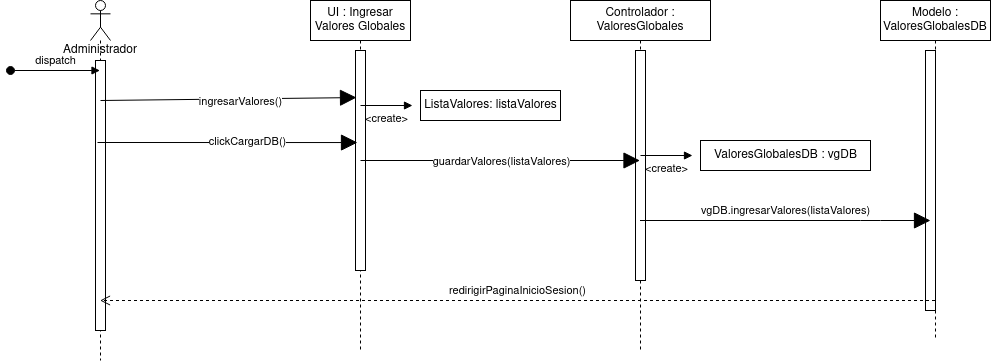

The diagram above was exported from draw.io. Its source (the exported page's mxGraphModel, read from the mxfile embedded in the PNG):
<mxGraphModel dx="1373" dy="792" grid="1" gridSize="10" guides="1" tooltips="1" connect="1" arrows="1" fold="1" page="1" pageScale="1" pageWidth="827" pageHeight="1169" math="0" shadow="0">
  <root>
    <mxCell id="0" />
    <mxCell id="1" parent="0" />
    <mxCell id="2gi--BcHHwa5ttO31N3g-1" value="Administrador" style="shape=umlLifeline;participant=umlActor;perimeter=lifelinePerimeter;whiteSpace=wrap;html=1;container=1;collapsible=0;recursiveResize=0;verticalAlign=top;spacingTop=36;outlineConnect=0;hachureGap=4;pointerEvents=0;" parent="1" vertex="1">
      <mxGeometry x="90" y="40" width="20" height="360" as="geometry" />
    </mxCell>
    <mxCell id="2gi--BcHHwa5ttO31N3g-21" value="" style="html=1;points=[];perimeter=orthogonalPerimeter;" parent="2gi--BcHHwa5ttO31N3g-1" vertex="1">
      <mxGeometry x="5" y="60" width="10" height="270" as="geometry" />
    </mxCell>
    <mxCell id="2gi--BcHHwa5ttO31N3g-4" value="dispatch" style="html=1;verticalAlign=bottom;startArrow=oval;endArrow=block;startSize=8;sourcePerimeterSpacing=8;targetPerimeterSpacing=8;" parent="1" target="2gi--BcHHwa5ttO31N3g-1" edge="1">
      <mxGeometry relative="1" as="geometry">
        <mxPoint x="10" y="110" as="sourcePoint" />
      </mxGeometry>
    </mxCell>
    <mxCell id="2gi--BcHHwa5ttO31N3g-12" value="UI : Ingresar Valores Globales" style="shape=umlLifeline;perimeter=lifelinePerimeter;whiteSpace=wrap;html=1;container=1;collapsible=0;recursiveResize=0;outlineConnect=0;hachureGap=4;pointerEvents=0;" parent="1" vertex="1">
      <mxGeometry x="310" y="40" width="100" height="350" as="geometry" />
    </mxCell>
    <mxCell id="2gi--BcHHwa5ttO31N3g-22" value="" style="html=1;points=[];perimeter=orthogonalPerimeter;" parent="2gi--BcHHwa5ttO31N3g-12" vertex="1">
      <mxGeometry x="45" y="50" width="10" height="220" as="geometry" />
    </mxCell>
    <mxCell id="2gi--BcHHwa5ttO31N3g-13" value="Controlador : ValoresGlobales" style="shape=umlLifeline;perimeter=lifelinePerimeter;whiteSpace=wrap;html=1;container=1;collapsible=0;recursiveResize=0;outlineConnect=0;hachureGap=4;pointerEvents=0;" parent="1" vertex="1">
      <mxGeometry x="570" y="40" width="140" height="350" as="geometry" />
    </mxCell>
    <mxCell id="2gi--BcHHwa5ttO31N3g-3" value="" style="html=1;points=[];perimeter=orthogonalPerimeter;hachureGap=4;pointerEvents=0;" parent="2gi--BcHHwa5ttO31N3g-13" vertex="1">
      <mxGeometry x="65" y="50" width="10" height="230" as="geometry" />
    </mxCell>
    <mxCell id="2gi--BcHHwa5ttO31N3g-14" value="Modelo : ValoresGlobalesDB" style="shape=umlLifeline;perimeter=lifelinePerimeter;whiteSpace=wrap;html=1;container=1;collapsible=0;recursiveResize=0;outlineConnect=0;hachureGap=4;pointerEvents=0;" parent="1" vertex="1">
      <mxGeometry x="880" y="40" width="110" height="340" as="geometry" />
    </mxCell>
    <mxCell id="2gi--BcHHwa5ttO31N3g-24" value="" style="html=1;points=[];perimeter=orthogonalPerimeter;hachureGap=4;pointerEvents=0;" parent="2gi--BcHHwa5ttO31N3g-14" vertex="1">
      <mxGeometry x="45" y="50" width="10" height="260" as="geometry" />
    </mxCell>
    <mxCell id="2gi--BcHHwa5ttO31N3g-30" value="vgDB.ingresarValores(listaValores)" style="html=1;verticalAlign=bottom;labelBackgroundColor=none;endArrow=block;endFill=1;startSize=14;endSize=14;sourcePerimeterSpacing=8;targetPerimeterSpacing=8;" parent="2gi--BcHHwa5ttO31N3g-14" edge="1">
      <mxGeometry width="160" relative="1" as="geometry">
        <mxPoint x="-240.5" y="220" as="sourcePoint" />
        <mxPoint x="50" y="220" as="targetPoint" />
        <Array as="points">
          <mxPoint x="-10" y="220" />
        </Array>
      </mxGeometry>
    </mxCell>
    <mxCell id="2gi--BcHHwa5ttO31N3g-28" value="ValoresGlobalesDB : vgDB" style="html=1;hachureGap=4;pointerEvents=0;" parent="1" vertex="1">
      <mxGeometry x="700" y="180" width="170" height="30" as="geometry" />
    </mxCell>
    <mxCell id="2gi--BcHHwa5ttO31N3g-29" value="&amp;lt;create&amp;gt;" style="endArrow=block;html=1;rounded=0;align=center;verticalAlign=top;endFill=1;labelBackgroundColor=none;endSize=6;sourcePerimeterSpacing=8;targetPerimeterSpacing=8;" parent="1" target="2gi--BcHHwa5ttO31N3g-28" edge="1">
      <mxGeometry relative="1" as="geometry">
        <mxPoint x="640" y="195" as="sourcePoint" />
      </mxGeometry>
    </mxCell>
    <mxCell id="2gi--BcHHwa5ttO31N3g-40" value="redirigirPaginaInicioSesion()" style="html=1;verticalAlign=bottom;endArrow=open;dashed=1;endSize=8;sourcePerimeterSpacing=8;targetPerimeterSpacing=8;" parent="1" source="2gi--BcHHwa5ttO31N3g-14" target="2gi--BcHHwa5ttO31N3g-1" edge="1">
      <mxGeometry relative="1" as="geometry">
        <mxPoint x="359.5" y="340" as="targetPoint" />
        <mxPoint x="627" y="340" as="sourcePoint" />
        <Array as="points">
          <mxPoint x="620" y="340" />
        </Array>
      </mxGeometry>
    </mxCell>
    <mxCell id="Xmzn3fBMkEkn5NteceWw-1" value="" style="html=1;verticalAlign=bottom;labelBackgroundColor=none;endArrow=block;endFill=1;startSize=14;endSize=14;sourcePerimeterSpacing=8;targetPerimeterSpacing=8;entryX=0.1;entryY=0.214;entryDx=0;entryDy=0;entryPerimeter=0;" parent="1" target="2gi--BcHHwa5ttO31N3g-22" edge="1">
      <mxGeometry width="160" relative="1" as="geometry">
        <mxPoint x="100" y="140" as="sourcePoint" />
        <mxPoint x="260" y="140" as="targetPoint" />
      </mxGeometry>
    </mxCell>
    <mxCell id="Xmzn3fBMkEkn5NteceWw-2" value="ingresarValores()" style="edgeLabel;html=1;align=center;verticalAlign=middle;resizable=0;points=[];" parent="Xmzn3fBMkEkn5NteceWw-1" vertex="1" connectable="0">
      <mxGeometry x="0.1462" y="2" relative="1" as="geometry">
        <mxPoint x="-7" y="4" as="offset" />
      </mxGeometry>
    </mxCell>
    <mxCell id="Xmzn3fBMkEkn5NteceWw-4" value="" style="html=1;verticalAlign=bottom;labelBackgroundColor=none;endArrow=block;endFill=1;startSize=14;endSize=14;sourcePerimeterSpacing=8;targetPerimeterSpacing=8;entryX=0.5;entryY=0.385;entryDx=0;entryDy=0;entryPerimeter=0;" parent="1" edge="1">
      <mxGeometry width="160" relative="1" as="geometry">
        <mxPoint x="97" y="182" as="sourcePoint" />
        <mxPoint x="357" y="182.04999999999995" as="targetPoint" />
      </mxGeometry>
    </mxCell>
    <mxCell id="Xmzn3fBMkEkn5NteceWw-5" value="clickCargarDB()" style="edgeLabel;html=1;align=center;verticalAlign=middle;resizable=0;points=[];" parent="Xmzn3fBMkEkn5NteceWw-4" vertex="1" connectable="0">
      <mxGeometry x="0.1462" y="2" relative="1" as="geometry">
        <mxPoint as="offset" />
      </mxGeometry>
    </mxCell>
    <mxCell id="Xmzn3fBMkEkn5NteceWw-7" value="" style="html=1;verticalAlign=bottom;labelBackgroundColor=none;endArrow=block;endFill=1;startSize=14;endSize=14;sourcePerimeterSpacing=8;targetPerimeterSpacing=8;" parent="1" target="2gi--BcHHwa5ttO31N3g-13" edge="1">
      <mxGeometry width="160" relative="1" as="geometry">
        <mxPoint x="360" y="200" as="sourcePoint" />
        <mxPoint x="620" y="200.04999999999995" as="targetPoint" />
      </mxGeometry>
    </mxCell>
    <mxCell id="Xmzn3fBMkEkn5NteceWw-8" value="guardarValores(listaValores)" style="edgeLabel;html=1;align=center;verticalAlign=middle;resizable=0;points=[];" parent="Xmzn3fBMkEkn5NteceWw-7" vertex="1" connectable="0">
      <mxGeometry x="0.1462" y="2" relative="1" as="geometry">
        <mxPoint x="-20" y="2" as="offset" />
      </mxGeometry>
    </mxCell>
    <mxCell id="T8p1nIcOkSuC2CMZLxMJ-1" value="ListaValores: listaValores" style="html=1;hachureGap=4;pointerEvents=0;" parent="1" vertex="1">
      <mxGeometry x="420" y="130" width="140" height="30" as="geometry" />
    </mxCell>
    <mxCell id="T8p1nIcOkSuC2CMZLxMJ-2" value="&amp;lt;create&amp;gt;" style="endArrow=block;html=1;rounded=0;align=center;verticalAlign=top;endFill=1;labelBackgroundColor=none;endSize=6;sourcePerimeterSpacing=8;targetPerimeterSpacing=8;" parent="1" target="T8p1nIcOkSuC2CMZLxMJ-1" edge="1">
      <mxGeometry relative="1" as="geometry">
        <mxPoint x="360" y="145" as="sourcePoint" />
      </mxGeometry>
    </mxCell>
  </root>
</mxGraphModel>